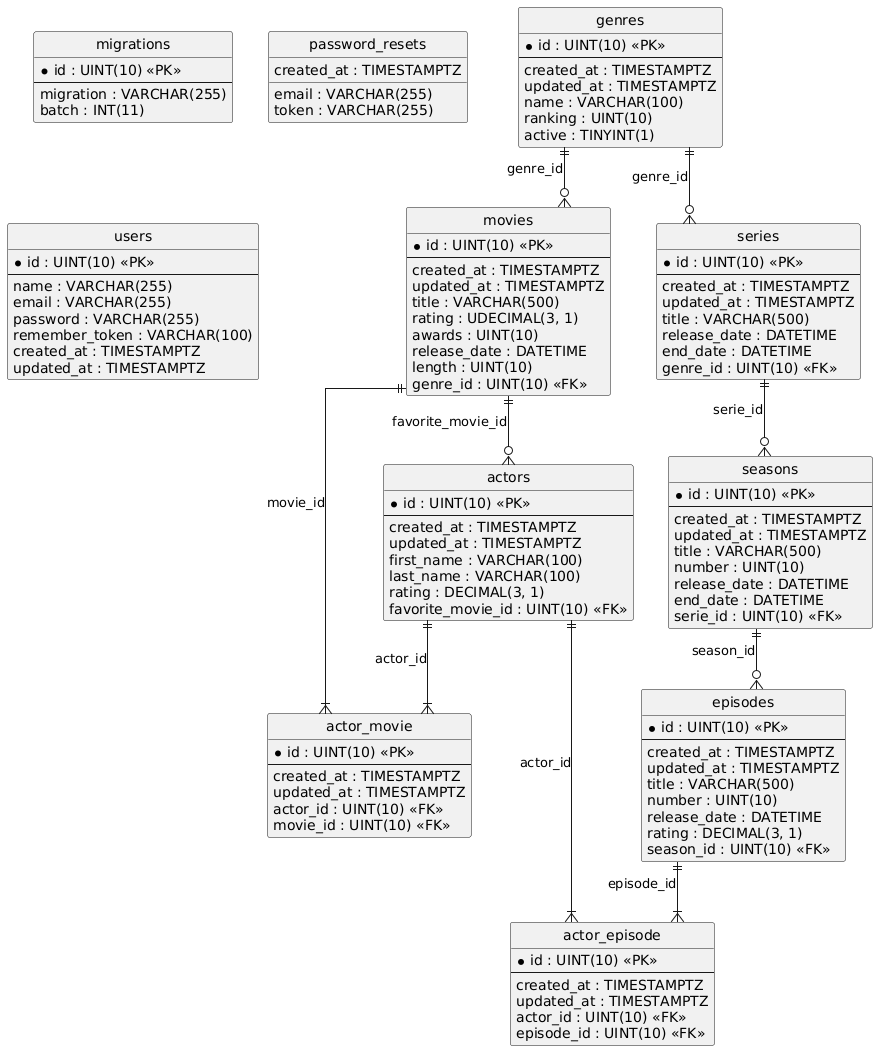

The diagram above was rendered by PlantUML. Its source (embedded in the PNG):
@startuml
hide circle
skinparam linetype ortho

entity "actor_episode" as actor_episode {
  * id : UINT(10) <<PK>>
  --
  created_at : TIMESTAMPTZ
  updated_at : TIMESTAMPTZ
  actor_id : UINT(10) <<FK>>
  episode_id : UINT(10) <<FK>>
}

entity "actor_movie" as actor_movie {
  * id : UINT(10) <<PK>>
  --
  created_at : TIMESTAMPTZ
  updated_at : TIMESTAMPTZ
  actor_id : UINT(10) <<FK>>
  movie_id : UINT(10) <<FK>>
}

entity "actors" as actors {
  * id : UINT(10) <<PK>>
  --
  created_at : TIMESTAMPTZ
  updated_at : TIMESTAMPTZ
  first_name : VARCHAR(100)
  last_name : VARCHAR(100)
  rating : DECIMAL(3, 1)
  favorite_movie_id : UINT(10) <<FK>>
}

entity "episodes" as episodes {
  * id : UINT(10) <<PK>>
  --
  created_at : TIMESTAMPTZ
  updated_at : TIMESTAMPTZ
  title : VARCHAR(500)
  number : UINT(10)
  release_date : DATETIME
  rating : DECIMAL(3, 1)
  season_id : UINT(10) <<FK>>
}

entity "genres" as genres {
  * id : UINT(10) <<PK>>
  --
  created_at : TIMESTAMPTZ
  updated_at : TIMESTAMPTZ
  name : VARCHAR(100)
  ranking : UINT(10)
  active : TINYINT(1)
}

entity "migrations" as migrations {
  * id : UINT(10) <<PK>>
  --
  migration : VARCHAR(255)
  batch : INT(11)
}

entity "movies" as movies {
  * id : UINT(10) <<PK>>
  --
  created_at : TIMESTAMPTZ
  updated_at : TIMESTAMPTZ
  title : VARCHAR(500)
  rating : UDECIMAL(3, 1)
  awards : UINT(10)
  release_date : DATETIME
  length : UINT(10)
  genre_id : UINT(10) <<FK>>
}

entity "password_resets" as password_resets {
  email : VARCHAR(255)
  token : VARCHAR(255)
  created_at : TIMESTAMPTZ
}

entity "seasons" as seasons {
  * id : UINT(10) <<PK>>
  --
  created_at : TIMESTAMPTZ
  updated_at : TIMESTAMPTZ
  title : VARCHAR(500)
  number : UINT(10)
  release_date : DATETIME
  end_date : DATETIME
  serie_id : UINT(10) <<FK>>
}

entity "series" as series {
  * id : UINT(10) <<PK>>
  --
  created_at : TIMESTAMPTZ
  updated_at : TIMESTAMPTZ
  title : VARCHAR(500)
  release_date : DATETIME
  end_date : DATETIME
  genre_id : UINT(10) <<FK>>
}

entity "users" as users {
  * id : UINT(10) <<PK>>
  --
  name : VARCHAR(255)
  email : VARCHAR(255)
  password : VARCHAR(255)
  remember_token : VARCHAR(100)
  created_at : TIMESTAMPTZ
  updated_at : TIMESTAMPTZ
}

actors ||--|{ actor_episode : "actor_id"
episodes ||--|{ actor_episode : "episode_id"
actors ||--|{ actor_movie : "actor_id"
movies ||--|{ actor_movie : "movie_id"
movies ||--o{ actors : "favorite_movie_id"
seasons ||--o{ episodes : "season_id"
genres ||--o{ movies : "genre_id"
series ||--o{ seasons : "serie_id"
genres ||--o{ series : "genre_id"
@enduml